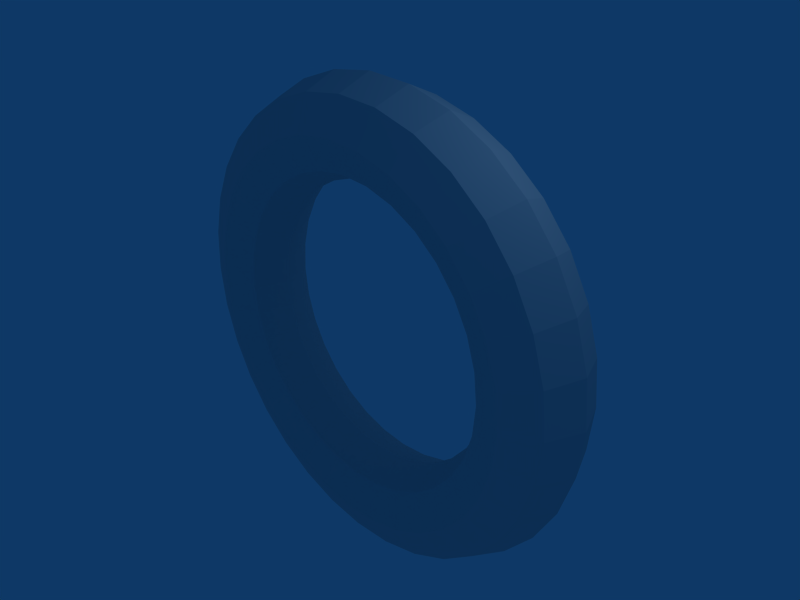 # Source: torus.blend  (saved by Blender 2.49.2; exported with 4.5.12 LTS)
import bpy
from mathutils import Matrix  # noqa: F401  (used for matrix-valued properties, if any)

bpy.ops.wm.read_factory_settings(use_empty=True)
scene = bpy.context.scene
scene.name = 'Scene'

# ---- collections
col_collection_1 = bpy.data.collections.new('Collection 1'); scene.collection.children.link(col_collection_1)

# ---- world
world_world = bpy.data.worlds.new('World'); scene.world = world_world
world_world.color = (0.05656, 0.2208, 0.4)
world_world.use_sun_shadow = False
world_world.sun_shadow_jitter_overblur = 0.0
world_world.cycles.sampling_method = 'MANUAL'
world_world.cycles.sample_map_resolution = 256

# ---- cameras
cam_camera = bpy.data.cameras.new('Camera')
cam_camera.passepartout_alpha = 0.2
cam_camera.clip_end = 100.0
cam_camera.lens = 35.0
cam_camera.ortho_scale = 7.314
cam_camera.show_passepartout = False
cam_camera.show_safe_areas = True
cam_camera.dof.focus_distance = 0.0
cam_camera.dof.aperture_fstop = 128.0

# ---- lights
light_spot = bpy.data.lights.new('Spot', 'POINT')
light_spot.transmission_factor = 0.0
light_spot.cutoff_distance = 30.0
light_spot.energy = 100.0
light_spot.shadow_buffer_clip_start = 1.001
light_spot.shadow_soft_size = 1.0
light_spot.shadow_maximum_resolution = 0.006
light_spot.use_absolute_resolution = True
light_spot.cycles.use_multiple_importance_sampling = False

# ---- meshes
me_torus_002 = bpy.data.meshes.new('Torus.002')
me_torus_002.from_pydata([(2.849e-07, -2.235e-10, -3.6), (2.467e-07, -0.5091, -3.389), (1.991e-07, -0.72, -2.88), (1.699e-07, -0.5091, -2.371), (1.762e-07, -2.235e-10, -2.16), (2.144e-07, 0.5091, -2.371), (2.62e-07, 0.72, -2.88), (2.913e-07, 0.5091, -3.389), (0.7023, -3.092e-08, -3.531), (0.6612, -0.5091, -3.324), (0.5619, -0.72, -2.825), (0.4625, -0.5091, -2.325), (0.4214, -1.864e-08, -2.118), (0.4625, 0.5091, -2.325), (0.5619, 0.72, -2.825), (0.6612, 0.5091, -3.324), (1.378, -6.044e-08, -3.326), (1.297, -0.5091, -3.131), (1.102, -0.72, -2.661), (0.9073, -0.5091, -2.19), (0.8266, -3.636e-08, -1.996), (0.9073, 0.5091, -2.19), (1.102, 0.72, -2.661), (1.297, 0.5091, -3.131), (2.0, -8.765e-08, -2.993), (1.883, -0.5091, -2.818), (1.6, -0.72, -2.395), (1.317, -0.5091, -1.971), (1.2, -5.268e-08, -1.796), (1.317, 0.5091, -1.971), (1.6, 0.72, -2.395), (1.883, 0.5091, -2.818), (2.546, -1.115e-07, -2.546), (2.396, -0.5091, -2.396), (2.036, -0.72, -2.036), (1.676, -0.5091, -1.676), (1.527, -6.699e-08, -1.527), (1.676, 0.5091, -1.676), (2.036, 0.72, -2.036), (2.396, 0.5091, -2.396), (2.993, -1.311e-07, -2.0), (2.818, -0.5091, -1.883), (2.395, -0.72, -1.6), (1.971, -0.5091, -1.317), (1.796, -7.873e-08, -1.2), (1.971, 0.5091, -1.317), (2.395, 0.72, -1.6), (2.818, 0.5091, -1.883), (3.326, -1.456e-07, -1.378), (3.131, -0.5091, -1.297), (2.661, -0.72, -1.102), (2.19, -0.5091, -0.9073), (1.996, -8.745e-08, -0.8266), (2.19, 0.5091, -0.9073), (2.661, 0.72, -1.102), (3.131, 0.5091, -1.297), (3.531, -1.546e-07, -0.7023), (3.324, -0.5091, -0.6612), (2.825, -0.72, -0.5619), (2.325, -0.5091, -0.4625), (2.118, -9.283e-08, -0.4214), (2.325, 0.5091, -0.4625), (2.825, 0.72, -0.5619), (3.324, 0.5091, -0.6612), (3.6, -1.576e-07, 4.14e-07), (3.389, -0.5091, 3.888e-07), (2.88, -0.72, 3.281e-07), (2.371, -0.5091, 2.674e-07), (2.16, -9.464e-08, 2.423e-07), (2.371, 0.5091, 2.674e-07), (2.88, 0.72, 3.281e-07), (3.389, 0.5091, 3.888e-07), (3.531, -1.546e-07, 0.7023), (3.324, -0.5091, 0.6612), (2.825, -0.72, 0.5619), (2.325, -0.5091, 0.4625), (2.118, -9.283e-08, 0.4214), (2.325, 0.5091, 0.4625), (2.825, 0.72, 0.5619), (3.324, 0.5091, 0.6612), (3.326, -1.456e-07, 1.378), (3.131, -0.5091, 1.297), (2.661, -0.72, 1.102), (2.19, -0.5091, 0.9073), (1.996, -8.745e-08, 0.8266), (2.19, 0.5091, 0.9073), (2.661, 0.72, 1.102), (3.131, 0.5091, 1.297), (2.993, -1.311e-07, 2.0), (2.818, -0.5091, 1.883), (2.395, -0.72, 1.6), (1.971, -0.5091, 1.317), (1.796, -7.873e-08, 1.2), (1.971, 0.5091, 1.317), (2.395, 0.72, 1.6), (2.818, 0.5091, 1.883), (2.546, -1.115e-07, 2.546), (2.396, -0.5091, 2.396), (2.036, -0.72, 2.036), (1.676, -0.5091, 1.676), (1.527, -6.699e-08, 1.527), (1.676, 0.5091, 1.676), (2.036, 0.72, 2.036), (2.396, 0.5091, 2.396), (2.0, -8.765e-08, 2.993), (1.883, -0.5091, 2.818), (1.6, -0.72, 2.395), (1.317, -0.5091, 1.971), (1.2, -5.268e-08, 1.796), (1.317, 0.5091, 1.971), (1.6, 0.72, 2.395), (1.883, 0.5091, 2.818), (1.378, -6.044e-08, 3.326), (1.297, -0.5091, 3.131), (1.102, -0.72, 2.661), (0.9073, -0.5091, 2.19), (0.8266, -3.636e-08, 1.996), (0.9073, 0.5091, 2.19), (1.102, 0.72, 2.661), (1.297, 0.5091, 3.131), (0.7023, -3.092e-08, 3.531), (0.6612, -0.5091, 3.324), (0.5619, -0.72, 2.825), (0.4625, -0.5091, 2.325), (0.4214, -1.864e-08, 2.118), (0.4625, 0.5091, 2.325), (0.5619, 0.72, 2.825), (0.6612, 0.5091, 3.324), (-5.734e-07, -2.235e-10, 3.6), (-5.613e-07, -0.5091, 3.389), (-4.876e-07, -0.72, 2.88), (-3.954e-07, -0.5091, 2.371), (-3.388e-07, -2.235e-10, 2.16), (-3.509e-07, 0.5091, 2.371), (-4.246e-07, 0.72, 2.88), (-5.168e-07, 0.5091, 3.389), (-0.7023, 3.048e-08, 3.531), (-0.6612, -0.5091, 3.324), (-0.5619, -0.72, 2.825), (-0.4625, -0.5091, 2.325), (-0.4214, 1.82e-08, 2.118), (-0.4625, 0.5091, 2.325), (-0.5619, 0.72, 2.825), (-0.6612, 0.5091, 3.324), (-1.378, 6e-08, 3.326), (-1.297, -0.5091, 3.131), (-1.102, -0.72, 2.661), (-0.9073, -0.5091, 2.19), (-0.8266, 3.591e-08, 1.996), (-0.9073, 0.5091, 2.19), (-1.102, 0.72, 2.661), (-1.297, 0.5091, 3.131), (-2.0, 8.72e-08, 2.993), (-1.883, -0.5091, 2.818), (-1.6, -0.72, 2.395), (-1.317, -0.5091, 1.971), (-1.2, 5.223e-08, 1.796), (-1.317, 0.5091, 1.971), (-1.6, 0.72, 2.395), (-1.883, 0.5091, 2.818), (-2.546, 1.11e-07, 2.546), (-2.396, -0.5091, 2.396), (-2.036, -0.72, 2.036), (-1.676, -0.5091, 1.676), (-1.527, 6.654e-08, 1.527), (-1.676, 0.5091, 1.676), (-2.036, 0.72, 2.036), (-2.396, 0.5091, 2.396), (-2.993, 1.306e-07, 2.0), (-2.818, -0.5091, 1.883), (-2.395, -0.72, 1.6), (-1.971, -0.5091, 1.317), (-1.796, 7.828e-08, 1.2), (-1.971, 0.5091, 1.317), (-2.395, 0.72, 1.6), (-2.818, 0.5091, 1.883), (-3.326, 1.452e-07, 1.378), (-3.131, -0.5091, 1.297), (-2.661, -0.72, 1.102), (-2.19, -0.5091, 0.9073), (-1.996, 8.701e-08, 0.8266), (-2.19, 0.5091, 0.9073), (-2.661, 0.72, 1.102), (-3.131, 0.5091, 1.297), (-3.531, 1.541e-07, 0.7023), (-3.324, -0.5091, 0.6612), (-2.825, -0.72, 0.5619), (-2.325, -0.5091, 0.4625), (-2.118, 9.238e-08, 0.4214), (-2.325, 0.5091, 0.4625), (-2.825, 0.72, 0.5619), (-3.324, 0.5091, 0.6612), (-3.6, 1.571e-07, -3.299e-07), (-3.389, -0.5091, -3.115e-07), (-2.88, -0.72, -2.67e-07), (-2.371, -0.5091, -2.225e-07), (-2.16, 9.419e-08, -2.04e-07), (-2.371, 0.5091, -2.225e-07), (-2.88, 0.72, -2.67e-07), (-3.389, 0.5091, -3.115e-07), (-3.531, 1.541e-07, -0.7023), (-3.324, -0.5091, -0.6612), (-2.825, -0.72, -0.5619), (-2.325, -0.5091, -0.4625), (-2.118, 9.238e-08, -0.4214), (-2.325, 0.5091, -0.4625), (-2.825, 0.72, -0.5619), (-3.324, 0.5091, -0.6612), (-3.326, 1.452e-07, -1.378), (-3.131, -0.5091, -1.297), (-2.661, -0.72, -1.102), (-2.19, -0.5091, -0.9073), (-1.996, 8.701e-08, -0.8266), (-2.19, 0.5091, -0.9073), (-2.661, 0.72, -1.102), (-3.131, 0.5091, -1.297), (-2.993, 1.306e-07, -2.0), (-2.818, -0.5091, -1.883), (-2.395, -0.72, -1.6), (-1.971, -0.5091, -1.317), (-1.796, 7.828e-08, -1.2), (-1.971, 0.5091, -1.317), (-2.395, 0.72, -1.6), (-2.818, 0.5091, -1.883), (-2.546, 1.11e-07, -2.546), (-2.396, -0.5091, -2.396), (-2.036, -0.72, -2.036), (-1.676, -0.5091, -1.676), (-1.527, 6.654e-08, -1.527), (-1.676, 0.5091, -1.676), (-2.036, 0.72, -2.036), (-2.396, 0.5091, -2.396), (-2.0, 8.72e-08, -2.993), (-1.883, -0.5091, -2.818), (-1.6, -0.72, -2.395), (-1.317, -0.5091, -1.971), (-1.2, 5.223e-08, -1.796), (-1.317, 0.5091, -1.971), (-1.6, 0.72, -2.395), (-1.883, 0.5091, -2.818), (-1.378, 6e-08, -3.326), (-1.297, -0.5091, -3.131), (-1.102, -0.72, -2.661), (-0.9073, -0.5091, -2.19), (-0.8266, 3.591e-08, -1.996), (-0.9073, 0.5091, -2.19), (-1.102, 0.72, -2.661), (-1.297, 0.5091, -3.131), (-0.7023, 3.048e-08, -3.531), (-0.6612, -0.5091, -3.324), (-0.5619, -0.72, -2.825), (-0.4625, -0.5091, -2.325), (-0.4214, 1.82e-08, -2.118), (-0.4625, 0.5091, -2.325), (-0.5619, 0.72, -2.825), (-0.6612, 0.5091, -3.324)], [], [(1, 0, 8, 9), (9, 10, 2, 1), (10, 11, 3, 2), (11, 12, 4, 3), (12, 13, 5, 4), (13, 14, 6, 5), (14, 15, 7, 6), (0, 7, 15, 8), (16, 17, 9, 8), (17, 18, 10, 9), (18, 19, 11, 10), (19, 20, 12, 11), (20, 21, 13, 12), (21, 22, 14, 13), (22, 23, 15, 14), (23, 16, 8, 15), (24, 25, 17, 16), (25, 26, 18, 17), (26, 27, 19, 18), (27, 28, 20, 19), (28, 29, 21, 20), (29, 30, 22, 21), (30, 31, 23, 22), (31, 24, 16, 23), (32, 33, 25, 24), (33, 34, 26, 25), (34, 35, 27, 26), (35, 36, 28, 27), (36, 37, 29, 28), (37, 38, 30, 29), (38, 39, 31, 30), (39, 32, 24, 31), (40, 41, 33, 32), (41, 42, 34, 33), (42, 43, 35, 34), (43, 44, 36, 35), (44, 45, 37, 36), (45, 46, 38, 37), (46, 47, 39, 38), (47, 40, 32, 39), (48, 49, 41, 40), (49, 50, 42, 41), (50, 51, 43, 42), (51, 52, 44, 43), (52, 53, 45, 44), (53, 54, 46, 45), (54, 55, 47, 46), (55, 48, 40, 47), (56, 57, 49, 48), (57, 58, 50, 49), (58, 59, 51, 50), (59, 60, 52, 51), (60, 61, 53, 52), (61, 62, 54, 53), (62, 63, 55, 54), (63, 56, 48, 55), (64, 65, 57, 56), (65, 66, 58, 57), (66, 67, 59, 58), (67, 68, 60, 59), (68, 69, 61, 60), (69, 70, 62, 61), (70, 71, 63, 62), (71, 64, 56, 63), (72, 73, 65, 64), (73, 74, 66, 65), (74, 75, 67, 66), (75, 76, 68, 67), (76, 77, 69, 68), (77, 78, 70, 69), (78, 79, 71, 70), (79, 72, 64, 71), (80, 81, 73, 72), (81, 82, 74, 73), (82, 83, 75, 74), (83, 84, 76, 75), (84, 85, 77, 76), (85, 86, 78, 77), (86, 87, 79, 78), (87, 80, 72, 79), (88, 89, 81, 80), (89, 90, 82, 81), (90, 91, 83, 82), (91, 92, 84, 83), (92, 93, 85, 84), (93, 94, 86, 85), (94, 95, 87, 86), (95, 88, 80, 87), (96, 97, 89, 88), (97, 98, 90, 89), (98, 99, 91, 90), (99, 100, 92, 91), (100, 101, 93, 92), (101, 102, 94, 93), (102, 103, 95, 94), (103, 96, 88, 95), (104, 105, 97, 96), (105, 106, 98, 97), (106, 107, 99, 98), (107, 108, 100, 99), (108, 109, 101, 100), (109, 110, 102, 101), (110, 111, 103, 102), (111, 104, 96, 103), (112, 113, 105, 104), (113, 114, 106, 105), (114, 115, 107, 106), (115, 116, 108, 107), (116, 117, 109, 108), (117, 118, 110, 109), (118, 119, 111, 110), (119, 112, 104, 111), (120, 121, 113, 112), (121, 122, 114, 113), (122, 123, 115, 114), (123, 124, 116, 115), (124, 125, 117, 116), (125, 126, 118, 117), (126, 127, 119, 118), (127, 120, 112, 119), (128, 129, 121, 120), (129, 130, 122, 121), (130, 131, 123, 122), (131, 132, 124, 123), (132, 133, 125, 124), (133, 134, 126, 125), (134, 135, 127, 126), (135, 128, 120, 127), (136, 137, 129, 128), (137, 138, 130, 129), (138, 139, 131, 130), (139, 140, 132, 131), (140, 141, 133, 132), (141, 142, 134, 133), (142, 143, 135, 134), (143, 136, 128, 135), (144, 145, 137, 136), (145, 146, 138, 137), (146, 147, 139, 138), (147, 148, 140, 139), (148, 149, 141, 140), (149, 150, 142, 141), (150, 151, 143, 142), (151, 144, 136, 143), (152, 153, 145, 144), (153, 154, 146, 145), (154, 155, 147, 146), (155, 156, 148, 147), (156, 157, 149, 148), (157, 158, 150, 149), (158, 159, 151, 150), (159, 152, 144, 151), (160, 161, 153, 152), (161, 162, 154, 153), (162, 163, 155, 154), (163, 164, 156, 155), (164, 165, 157, 156), (165, 166, 158, 157), (166, 167, 159, 158), (167, 160, 152, 159), (168, 169, 161, 160), (169, 170, 162, 161), (170, 171, 163, 162), (171, 172, 164, 163), (172, 173, 165, 164), (173, 174, 166, 165), (174, 175, 167, 166), (175, 168, 160, 167), (176, 177, 169, 168), (177, 178, 170, 169), (178, 179, 171, 170), (179, 180, 172, 171), (180, 181, 173, 172), (181, 182, 174, 173), (182, 183, 175, 174), (183, 176, 168, 175), (184, 185, 177, 176), (185, 186, 178, 177), (186, 187, 179, 178), (187, 188, 180, 179), (188, 189, 181, 180), (189, 190, 182, 181), (190, 191, 183, 182), (191, 184, 176, 183), (192, 193, 185, 184), (193, 194, 186, 185), (194, 195, 187, 186), (195, 196, 188, 187), (196, 197, 189, 188), (197, 198, 190, 189), (198, 199, 191, 190), (199, 192, 184, 191), (200, 201, 193, 192), (201, 202, 194, 193), (202, 203, 195, 194), (203, 204, 196, 195), (204, 205, 197, 196), (205, 206, 198, 197), (206, 207, 199, 198), (207, 200, 192, 199), (208, 209, 201, 200), (209, 210, 202, 201), (210, 211, 203, 202), (211, 212, 204, 203), (212, 213, 205, 204), (213, 214, 206, 205), (214, 215, 207, 206), (215, 208, 200, 207), (216, 217, 209, 208), (217, 218, 210, 209), (218, 219, 211, 210), (219, 220, 212, 211), (220, 221, 213, 212), (221, 222, 214, 213), (222, 223, 215, 214), (223, 216, 208, 215), (224, 225, 217, 216), (225, 226, 218, 217), (226, 227, 219, 218), (227, 228, 220, 219), (228, 229, 221, 220), (229, 230, 222, 221), (230, 231, 223, 222), (231, 224, 216, 223), (232, 233, 225, 224), (233, 234, 226, 225), (234, 235, 227, 226), (235, 236, 228, 227), (236, 237, 229, 228), (237, 238, 230, 229), (238, 239, 231, 230), (239, 232, 224, 231), (240, 241, 233, 232), (241, 242, 234, 233), (242, 243, 235, 234), (243, 244, 236, 235), (244, 245, 237, 236), (245, 246, 238, 237), (246, 247, 239, 238), (247, 240, 232, 239), (248, 249, 241, 240), (249, 250, 242, 241), (250, 251, 243, 242), (251, 252, 244, 243), (252, 253, 245, 244), (253, 254, 246, 245), (254, 255, 247, 246), (255, 248, 240, 247), (0, 1, 249, 248), (1, 2, 250, 249), (2, 3, 251, 250), (3, 4, 252, 251), (4, 5, 253, 252), (5, 6, 254, 253), (6, 7, 255, 254), (7, 0, 248, 255)])
me_torus_002.use_remesh_preserve_volume = False
me_torus_002.use_remesh_preserve_attributes = False
me_torus_002.use_mirror_vertex_groups = False
me_torus_002.update()

# ---- objects
ob_torus = bpy.data.objects.new('Torus', me_torus_002)
ob_lamp = bpy.data.objects.new('Lamp', light_spot)
ob_camera = bpy.data.objects.new('Camera', cam_camera)

# ---- transforms, parenting, visibility, modifiers, constraints
ob_torus.location = (0.0, 0.0, 0.0)
ob_torus.lock_rotations_4d = False
ob_torus.empty_display_type = 'ARROWS'
ob_torus.lineart.crease_threshold = 0.0
ob_lamp.location = (4.076, 1.005, 5.904)
ob_lamp.rotation_euler = (0.6503, 0.05522, 1.866)
ob_lamp.lock_rotations_4d = False
ob_lamp.empty_display_type = 'ARROWS'
ob_lamp.color = (0.0, 0.0, 0.0, 0.0)
ob_lamp.lineart.crease_threshold = 0.0
ob_camera.location = (7.481, -6.508, 5.344)
ob_camera.rotation_euler = (1.109, 0.01082, 0.8149)
ob_camera.lock_rotations_4d = False
ob_camera.empty_display_type = 'ARROWS'
ob_camera.color = (0.0, 0.0, 0.0, 0.0)
ob_camera.display_type = 'WIRE'
ob_camera.lineart.crease_threshold = 0.0

# ---- collection membership
col_collection_1.objects.link(ob_torus)
col_collection_1.objects.link(ob_lamp)
col_collection_1.objects.link(ob_camera)

# ---- scene / render settings (as saved in the file)
scene.camera = ob_camera
scene.frame_start = 1; scene.frame_end = 250; scene.frame_set(1)
scene.render.engine = 'BLENDER_EEVEE_NEXT'
scene.render.image_settings.file_format = 'JPEG'
scene.render.image_settings.color_mode = 'RGB'
scene.render.image_settings.compression = 90
scene.render.resolution_x = 800
scene.render.resolution_y = 600
scene.render.pixel_aspect_x = 100.0
scene.render.pixel_aspect_y = 100.0
scene.render.fps = 25
scene.render.dither_intensity = 0.0
scene.render.use_compositing = False
scene.render.use_sequencer = False
scene.render.bake_margin = 2
scene.render.bake_bias = 0.0
scene.render.use_stamp_time = False
scene.render.use_stamp_date = False
scene.render.use_stamp_frame = False
scene.render.use_stamp_camera = False
scene.render.use_stamp_scene = False
scene.render.use_stamp_filename = False
scene.render.use_stamp_render_time = False
scene.render.stamp_font_size = 0
scene.cycles.use_denoising = False
scene.cycles.samples = 10
scene.cycles.sampling_pattern = 'TABULATED_SOBOL'
scene.cycles.light_sampling_threshold = 0.0
scene.cycles.use_adaptive_sampling = False
scene.cycles.use_light_tree = False
scene.cycles.blur_glossy = 0.0
scene.cycles.volume_bounces = 1
scene.cycles.pixel_filter_type = 'GAUSSIAN'
scene.cycles.sample_clamp_indirect = 0.0
scene.view_settings.view_transform = 'Raw'
bpy.context.view_layer.update()
